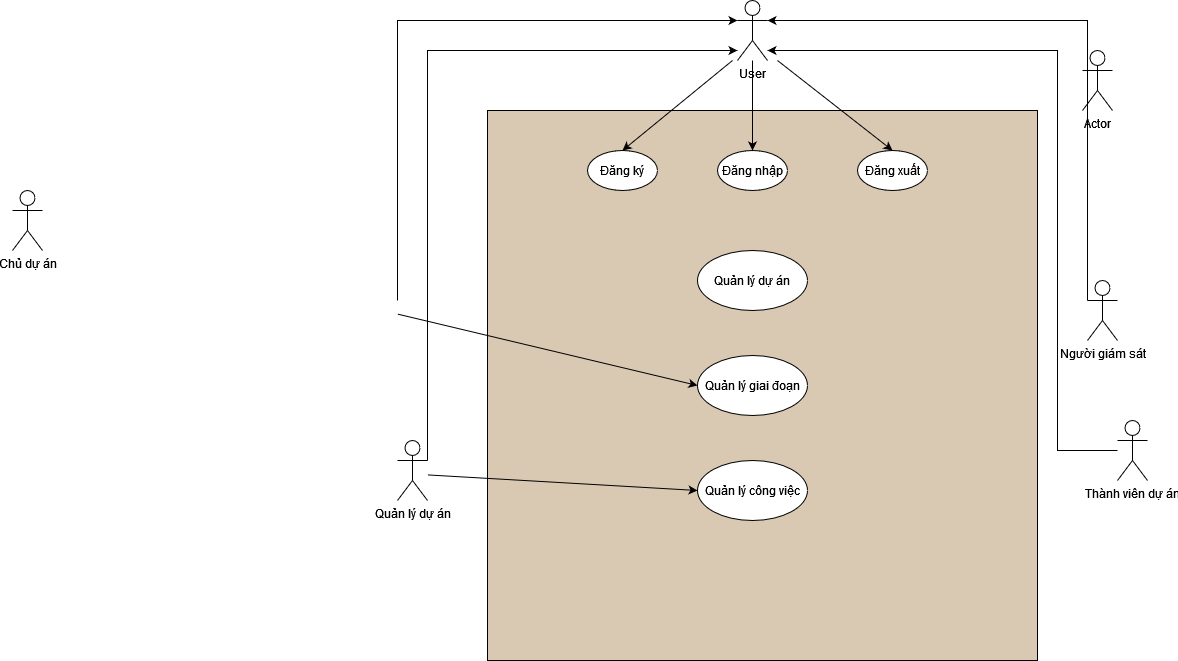

The diagram above was exported from draw.io. Its source (the exported page's mxGraphModel, read from the mxfile embedded in the PNG):
<mxGraphModel dx="1290" dy="530" grid="1" gridSize="10" guides="1" tooltips="1" connect="1" arrows="1" fold="1" page="1" pageScale="1" pageWidth="850" pageHeight="1100" math="0" shadow="0" extFonts="Permanent Marker^https://fonts.googleapis.com/css?family=Permanent+Marker">
  <root>
    <mxCell id="0" />
    <mxCell id="1" parent="0" />
    <mxCell id="KAa2-QS9s_UqlrdrsBGT-1" value="" style="whiteSpace=wrap;html=1;aspect=fixed;fillColor=#D9C9B3;" vertex="1" parent="1">
      <mxGeometry x="515" y="440" width="550" height="550" as="geometry" />
    </mxCell>
    <mxCell id="KAa2-QS9s_UqlrdrsBGT-10" style="edgeStyle=orthogonalEdgeStyle;rounded=0;orthogonalLoop=1;jettySize=auto;html=1;exitX=1;exitY=0.3333333333333333;exitDx=0;exitDy=0;exitPerimeter=0;" edge="1" parent="1" target="KAa2-QS9s_UqlrdrsBGT-7">
      <mxGeometry relative="1" as="geometry">
        <mxPoint x="425" y="630" as="sourcePoint" />
        <Array as="points">
          <mxPoint x="425" y="350" />
        </Array>
      </mxGeometry>
    </mxCell>
    <mxCell id="KAa2-QS9s_UqlrdrsBGT-2" value="Chủ dự án" style="shape=umlActor;verticalLabelPosition=bottom;verticalAlign=top;html=1;outlineConnect=0;" vertex="1" parent="1">
      <mxGeometry x="40" y="520" width="30" height="60" as="geometry" />
    </mxCell>
    <mxCell id="KAa2-QS9s_UqlrdrsBGT-11" style="edgeStyle=orthogonalEdgeStyle;rounded=0;orthogonalLoop=1;jettySize=auto;html=1;exitX=1;exitY=0.3333333333333333;exitDx=0;exitDy=0;exitPerimeter=0;" edge="1" parent="1" source="KAa2-QS9s_UqlrdrsBGT-3">
      <mxGeometry relative="1" as="geometry">
        <mxPoint x="765" y="380" as="targetPoint" />
        <Array as="points">
          <mxPoint x="465" y="380" />
          <mxPoint x="766" y="380" />
        </Array>
      </mxGeometry>
    </mxCell>
    <mxCell id="KAa2-QS9s_UqlrdrsBGT-3" value="Quản lý dự án" style="shape=umlActor;verticalLabelPosition=bottom;verticalAlign=top;html=1;outlineConnect=0;" vertex="1" parent="1">
      <mxGeometry x="425" y="770" width="30" height="60" as="geometry" />
    </mxCell>
    <mxCell id="KAa2-QS9s_UqlrdrsBGT-12" style="edgeStyle=orthogonalEdgeStyle;rounded=0;orthogonalLoop=1;jettySize=auto;html=1;exitX=0;exitY=0.3333333333333333;exitDx=0;exitDy=0;exitPerimeter=0;entryX=1;entryY=0.3333333333333333;entryDx=0;entryDy=0;entryPerimeter=0;" edge="1" parent="1" source="KAa2-QS9s_UqlrdrsBGT-4" target="KAa2-QS9s_UqlrdrsBGT-7">
      <mxGeometry relative="1" as="geometry">
        <mxPoint x="805" y="350" as="targetPoint" />
        <Array as="points">
          <mxPoint x="1115" y="350" />
        </Array>
      </mxGeometry>
    </mxCell>
    <mxCell id="KAa2-QS9s_UqlrdrsBGT-4" value="Người giám sát" style="shape=umlActor;verticalLabelPosition=bottom;verticalAlign=top;html=1;outlineConnect=0;" vertex="1" parent="1">
      <mxGeometry x="1115" y="610" width="30" height="60" as="geometry" />
    </mxCell>
    <mxCell id="KAa2-QS9s_UqlrdrsBGT-9" style="edgeStyle=orthogonalEdgeStyle;rounded=0;orthogonalLoop=1;jettySize=auto;html=1;" edge="1" parent="1">
      <mxGeometry relative="1" as="geometry">
        <mxPoint x="1145" y="780" as="sourcePoint" />
        <mxPoint x="795" y="380" as="targetPoint" />
        <Array as="points">
          <mxPoint x="1085" y="780" />
          <mxPoint x="1085" y="380" />
        </Array>
      </mxGeometry>
    </mxCell>
    <mxCell id="KAa2-QS9s_UqlrdrsBGT-5" value="Thành viên dự án" style="shape=umlActor;verticalLabelPosition=bottom;verticalAlign=top;html=1;outlineConnect=0;" vertex="1" parent="1">
      <mxGeometry x="1145" y="750" width="30" height="60" as="geometry" />
    </mxCell>
    <mxCell id="KAa2-QS9s_UqlrdrsBGT-6" value="Actor" style="shape=umlActor;verticalLabelPosition=bottom;verticalAlign=top;html=1;outlineConnect=0;" vertex="1" parent="1">
      <mxGeometry x="1110" y="380" width="30" height="60" as="geometry" />
    </mxCell>
    <mxCell id="KAa2-QS9s_UqlrdrsBGT-7" value="User" style="shape=umlActor;verticalLabelPosition=bottom;verticalAlign=top;html=1;outlineConnect=0;" vertex="1" parent="1">
      <mxGeometry x="765" y="330" width="30" height="60" as="geometry" />
    </mxCell>
    <mxCell id="KAa2-QS9s_UqlrdrsBGT-14" value="Đăng ký" style="ellipse;whiteSpace=wrap;html=1;" vertex="1" parent="1">
      <mxGeometry x="615" y="480" width="70" height="40" as="geometry" />
    </mxCell>
    <mxCell id="KAa2-QS9s_UqlrdrsBGT-17" value="Đăng nhập" style="ellipse;whiteSpace=wrap;html=1;" vertex="1" parent="1">
      <mxGeometry x="745" y="480" width="70" height="40" as="geometry" />
    </mxCell>
    <mxCell id="KAa2-QS9s_UqlrdrsBGT-18" value="Đăng xuất" style="ellipse;whiteSpace=wrap;html=1;" vertex="1" parent="1">
      <mxGeometry x="885" y="480" width="70" height="40" as="geometry" />
    </mxCell>
    <mxCell id="KAa2-QS9s_UqlrdrsBGT-23" value="" style="endArrow=classic;html=1;rounded=0;entryX=0.5;entryY=0;entryDx=0;entryDy=0;" edge="1" parent="1" source="KAa2-QS9s_UqlrdrsBGT-7" target="KAa2-QS9s_UqlrdrsBGT-17">
      <mxGeometry width="50" height="50" relative="1" as="geometry">
        <mxPoint x="665" y="390" as="sourcePoint" />
        <mxPoint x="790" y="460" as="targetPoint" />
      </mxGeometry>
    </mxCell>
    <mxCell id="KAa2-QS9s_UqlrdrsBGT-24" value="" style="endArrow=classic;html=1;rounded=0;exitX=0;exitY=1;exitDx=0;exitDy=0;entryX=0.5;entryY=0;entryDx=0;entryDy=0;exitPerimeter=0;" edge="1" parent="1" target="KAa2-QS9s_UqlrdrsBGT-14">
      <mxGeometry width="50" height="50" relative="1" as="geometry">
        <mxPoint x="760" y="390" as="sourcePoint" />
        <mxPoint x="645" y="460" as="targetPoint" />
      </mxGeometry>
    </mxCell>
    <mxCell id="KAa2-QS9s_UqlrdrsBGT-25" value="" style="endArrow=classic;html=1;rounded=0;entryX=0.5;entryY=0;entryDx=0;entryDy=0;" edge="1" parent="1" target="KAa2-QS9s_UqlrdrsBGT-18">
      <mxGeometry width="50" height="50" relative="1" as="geometry">
        <mxPoint x="805" y="390" as="sourcePoint" />
        <mxPoint x="915" y="460" as="targetPoint" />
      </mxGeometry>
    </mxCell>
    <mxCell id="KAa2-QS9s_UqlrdrsBGT-27" value="Quản lý dự án" style="ellipse;whiteSpace=wrap;html=1;" vertex="1" parent="1">
      <mxGeometry x="725" y="580" width="110" height="60" as="geometry" />
    </mxCell>
    <mxCell id="KAa2-QS9s_UqlrdrsBGT-30" value="Quản lý giai đoạn" style="ellipse;whiteSpace=wrap;html=1;" vertex="1" parent="1">
      <mxGeometry x="725" y="685" width="110" height="60" as="geometry" />
    </mxCell>
    <mxCell id="KAa2-QS9s_UqlrdrsBGT-32" value="Quản lý công việc" style="ellipse;whiteSpace=wrap;html=1;" vertex="1" parent="1">
      <mxGeometry x="725" y="790" width="110" height="60" as="geometry" />
    </mxCell>
    <mxCell id="KAa2-QS9s_UqlrdrsBGT-34" value="" style="endArrow=classic;html=1;rounded=0;entryX=0;entryY=0.5;entryDx=0;entryDy=0;" edge="1" parent="1" target="KAa2-QS9s_UqlrdrsBGT-32">
      <mxGeometry width="50" height="50" relative="1" as="geometry">
        <mxPoint x="455" y="804.4120542717828" as="sourcePoint" />
        <mxPoint x="723.02" y="830" as="targetPoint" />
      </mxGeometry>
    </mxCell>
    <mxCell id="KAa2-QS9s_UqlrdrsBGT-35" value="" style="endArrow=classic;html=1;rounded=0;entryX=0;entryY=0.5;entryDx=0;entryDy=0;" edge="1" parent="1" target="KAa2-QS9s_UqlrdrsBGT-30">
      <mxGeometry width="50" height="50" relative="1" as="geometry">
        <mxPoint x="425" y="643.5714285714287" as="sourcePoint" />
        <mxPoint x="724.98" y="717" as="targetPoint" />
      </mxGeometry>
    </mxCell>
  </root>
</mxGraphModel>